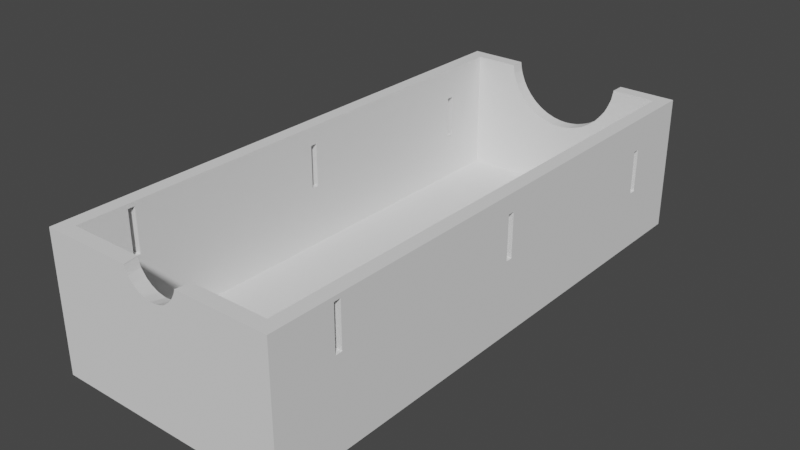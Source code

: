 # Source: InsertTemplate.blend  (saved by Blender 4.0.36; exported with 4.5.12 LTS)
import bpy
from mathutils import Matrix  # noqa: F401  (used for matrix-valued properties, if any)

bpy.ops.wm.read_factory_settings(use_empty=True)
scene = bpy.context.scene
scene.name = 'Scene'

# ---- node groups
ng_boardgamedrawer = bpy.data.node_groups.new('BoardGameDrawer', 'GeometryNodeTree')
_s = ng_boardgamedrawer.interface.new_socket(name='Geometry', in_out='OUTPUT', socket_type='NodeSocketGeometry')
_s = ng_boardgamedrawer.interface.new_socket(name='Content Size', in_out='INPUT', socket_type='NodeSocketVector')
_s.default_value = (1.2, 3.0, 0.75)
_s.min_value = 0.1
_s.max_value = 100.0
_s.description = 'Width/Depth/Height'
_s = ng_boardgamedrawer.interface.new_socket(name='Thickness', in_out='INPUT', socket_type='NodeSocketFloat')
_s.default_value = 0.1
_s.min_value = 0.05
_s.max_value = 0.5
_s = ng_boardgamedrawer.interface.new_socket(name='Hole Enable', in_out='INPUT', socket_type='NodeSocketBool')
_s.default_value = True
_s = ng_boardgamedrawer.interface.new_socket(name='Hole Size', in_out='INPUT', socket_type='NodeSocketFloat')
_s.subtype = 'FACTOR'
_s.default_value = 0.6
_s.min_value = 0.0
_s.max_value = 1.0
_s = ng_boardgamedrawer.interface.new_socket(name='Columns', in_out='INPUT', socket_type='NodeSocketInt')
_s.default_value = 1
_s.min_value = 1
_s.max_value = 5
ng_boardgamedrawer.is_modifier = True
_N = ng_boardgamedrawer.nodes; _L = ng_boardgamedrawer.links
n0 = _N.new('NodeFrame'); n0.name = 'FrameOuter'; n0.location = (-887, 89)
n0.label = 'Outer Frame'
n0.width = 789
n1 = _N.new('NodeFrame'); n1.name = 'FrameInner'; n1.location = (-913, -198)
n1.label = 'Inner Frame'
n1.width = 912
n2 = _N.new('NodeFrame'); n2.name = 'FrameHoleBottom'; n2.location = (-608, -609)
n2.label = 'Hole Bottom'
n2.width = 576
n3 = _N.new('NodeFrame'); n3.name = 'FrameVerticalOffset'; n3.location = (746, -268)
n3.label = 'Offset so that Pivot is at the bottom'
n3.width = 546
n4 = _N.new('NodeFrame'); n4.name = 'FrameColumns'; n4.location = (1403, -4)
n4.label = 'Columns'
n4.width = 1355
n5 = _N.new('NodeFrame'); n5.name = 'FrameSideHoles'; n5.location = (-1457, -1814)
n5.label = 'Side Holes'
n5.width = 1511
n6 = _N.new('NodeFrame'); n6.name = 'FrameHoleEnds'; n6.location = (-1453, -949)
n6.label = 'Hole Enable'
n6.width = 1546
n7 = _N.new('ShaderNodeCombineXYZ'); n7.name = 'Combine XYZ'; n7.location = (262, -100)
n8 = _N.new('ShaderNodeVectorMath'); n8.name = 'Vector Math'; n8.location = (437, -43)
n9 = _N.new('ShaderNodeVectorMath'); n9.name = 'Vector Math.001'; n9.location = (381, -62)
n10 = _N.new('ShaderNodeCombineXYZ'); n10.name = 'Combine XYZ.002'; n10.location = (213, -169)
n11 = _N.new('NodeGroupInput'); n11.name = 'Group Input.003'; n11.location = (30, -260)
n12 = _N.new('ShaderNodeCombineXYZ'); n12.name = 'Combine XYZ.001'; n12.location = (462, -224)
n13 = _N.new('GeometryNodeMeshCube'); n13.name = 'Cube'; n13.location = (619, -40)
n14 = _N.new('ShaderNodeMath'); n14.name = 'Math.001'; n14.location = (33, -172)
n14.hide = True
n14.operation = 'MULTIPLY'
n14.inputs[1].default_value = 2.0
n15 = _N.new('NodeGroupInput'); n15.name = 'Group Input.001'; n15.location = (30, -111)
n15.hide = True
n16 = _N.new('GeometryNodeSetPosition'); n16.name = 'Set Position'; n16.location = (742, -73)
n17 = _N.new('NodeGroupInput'); n17.name = 'Group Input'; n17.location = (-1298, -326)
n18 = _N.new('ShaderNodeVectorMath'); n18.name = 'Vector Math.003'; n18.location = (221, -50)
n18.operation = 'MULTIPLY'
n18.inputs[1].default_value = (0.4, 0.65, 10.0)
n19 = _N.new('GeometryNodeMeshCube'); n19.name = 'Cube.002'; n19.location = (406, -40)
n20 = _N.new('NodeGroupInput'); n20.name = 'Group Input.005'; n20.location = (30, -43)
n21 = _N.new('GeometryNodeMeshCube'); n21.name = 'Cube.001'; n21.location = (556, -40)
n22 = _N.new('GeometryNodeMeshBoolean'); n22.name = 'Mesh Boolean'; n22.location = (520, -343)
n22.solver = 'EXACT'
n23 = _N.new('GeometryNodeSetPosition'); n23.name = 'Set Position.001'; n23.location = (376, -40)
n24 = _N.new('ShaderNodeSeparateXYZ'); n24.name = 'Separate XYZ.001'; n24.location = (213, -163)
n24.hide = True
n25 = _N.new('ShaderNodeMath'); n25.name = 'Math.005'; n25.location = (217, -200)
n25.hide = True
n26 = _N.new('ShaderNodeCombineXYZ'); n26.name = 'Combine XYZ.004'; n26.location = (213, -280)
n26.hide = True
n27 = _N.new('NodeGroupInput'); n27.name = 'Group Input.002'; n27.location = (30, -172)
n28 = _N.new('ShaderNodeMath'); n28.name = 'Math.006'; n28.location = (216, -240)
n28.hide = True
n28.operation = 'MULTIPLY'
n29 = _N.new('ShaderNodeCombineXYZ'); n29.name = 'Combine XYZ.006'; n29.location = (906, -102)
n30 = _N.new('ShaderNodeCombineXYZ'); n30.name = 'Combine XYZ.007'; n30.location = (900, -45)
n30.hide = True
n31 = _N.new('GeometryNodeMeshLine'); n31.name = 'Mesh Line.002'; n31.location = (1173, -61)
n32 = _N.new('ShaderNodeMath'); n32.name = 'Math.011'; n32.location = (716, -51)
n32.hide = True
n32.operation = 'MULTIPLY'
n32.inputs[1].default_value = -1.0
n33 = _N.new('ShaderNodeMath'); n33.name = 'Math.015'; n33.location = (714, -109)
n33.hide = True
n33.operation = 'DIVIDE'
n33.inputs[1].default_value = 2.0
n34 = _N.new('ShaderNodeSeparateXYZ'); n34.name = 'Separate XYZ.003'; n34.location = (30, -206)
n34.hide = True
n35 = _N.new('GeometryNodeInstanceOnPoints'); n35.name = 'Instance on Points.002'; n35.location = (1172, -334)
n35.hide = True
n36 = _N.new('GeometryNodeRealizeInstances'); n36.name = 'Realize Instances.002'; n36.location = (1185, -264)
n36.hide = True
n37 = _N.new('ShaderNodeMath'); n37.name = 'Math.013'; n37.location = (267, -100)
n37.hide = True
n37.operation = 'SUBTRACT'
n37.inputs[1].default_value = 1.0
n38 = _N.new('ShaderNodeMath'); n38.name = 'Math.012'; n38.location = (277, -48)
n38.hide = True
n39 = _N.new('NodeGroupInput'); n39.name = 'Group Input.004'; n39.location = (31, -45)
n40 = _N.new('ShaderNodeMath'); n40.name = 'Math.014'; n40.location = (452, -75)
n40.hide = True
n40.operation = 'MULTIPLY'
n41 = _N.new('NodeGroupOutput'); n41.name = 'Group Output'; n41.location = (2788, -244)
n42 = _N.new('ShaderNodeCombineXYZ'); n42.name = 'Combine XYZ.005'; n42.location = (631, -151)
n43 = _N.new('ShaderNodeMath'); n43.name = 'Math.007'; n43.location = (439, -75)
n43.operation = 'MULTIPLY'
n43.inputs[1].default_value = 0.4
n44 = _N.new('NodeGroupInput'); n44.name = 'Group Input.008'; n44.location = (30, -192)
n45 = _N.new('ShaderNodeMath'); n45.name = 'Math.010'; n45.location = (438, -254)
n46 = _N.new('ShaderNodeVectorMath'); n46.name = 'Vector Math.004'; n46.location = (628, -297)
n46.operation = 'MULTIPLY'
n46.inputs[1].default_value = (-1.0, -1.0, 1.0)
n46.inputs[3].default_value = -1.0
n47 = _N.new('ShaderNodeSeparateXYZ'); n47.name = 'Separate XYZ.002'; n47.location = (234, -94)
n48 = _N.new('GeometryNodeInstanceOnPoints'); n48.name = 'Instance on Points.001'; n48.location = (1148, -46)
n48.inputs[6].default_value = (10.0, 0.04, 0.25)
n49 = _N.new('GeometryNodeMeshLine'); n49.name = 'Mesh Line.001'; n49.location = (917, -52)
n50 = _N.new('GeometryNodeMeshCube'); n50.name = 'Cube.003'; n50.location = (928, -248)
n51 = _N.new('ShaderNodeMath'); n51.name = 'Math.009'; n51.location = (437, -430)
n51.operation = 'MULTIPLY'
n51.inputs[1].default_value = 0.0
n52 = _N.new('GeometryNodeMeshBoolean'); n52.name = 'Mesh Boolean.001'; n52.location = (277, -531)
n52.operation = 'UNION'
n52.solver = 'EXACT'
n52.inputs[2].default_value = True
n53 = _N.new('GeometryNodeRealizeInstances'); n53.name = 'Realize Instances.001'; n53.location = (1341, -40)
n54 = _N.new('ShaderNodeCombineXYZ'); n54.name = 'Combine XYZ.003'; n54.location = (630, -151)
n55 = _N.new('GeometryNodeInstanceOnPoints'); n55.name = 'Instance on Points'; n55.location = (1147, -46)
n55.inputs[6].default_value = (1.0, 10.0, 1.0)
n56 = _N.new('GeometryNodeMeshLine'); n56.name = 'Mesh Line'; n56.location = (917, -52)
n56.inputs[0].default_value = 2
n57 = _N.new('GeometryNodeRealizeInstances'); n57.name = 'Realize Instances'; n57.location = (1341, -40)
n58 = _N.new('GeometryNodeMeshIcoSphere'); n58.name = 'Ico Sphere'; n58.location = (921, -300)
n58.inputs[1].default_value = 4
n59 = _N.new('ShaderNodeVectorMath'); n59.name = 'Vector Math.002'; n59.location = (625, -289)
n59.operation = 'MULTIPLY'
n59.inputs[1].default_value = (-1.0, -1.0, 1.0)
n59.inputs[3].default_value = -1.0
n60 = _N.new('ShaderNodeMath'); n60.name = 'Math.002'; n60.location = (220, -372)
n60.operation = 'MULTIPLY'
n61 = _N.new('ShaderNodeMath'); n61.name = 'Math.003'; n61.location = (437, -254)
n62 = _N.new('ShaderNodeMath'); n62.name = 'Math.004'; n62.location = (921, -437)
n62.operation = 'MULTIPLY'
n63 = _N.new('ShaderNodeMath'); n63.name = 'Math'; n63.location = (439, -75)
n63.operation = 'MULTIPLY'
n64 = _N.new('ShaderNodeSeparateXYZ'); n64.name = 'Separate XYZ'; n64.location = (254, -78)
n65 = _N.new('ShaderNodeMath'); n65.name = 'Math.016'; n65.location = (1103, -521)
n65.operation = 'MINIMUM'
n66 = _N.new('ShaderNodeMath'); n66.name = 'Math.008'; n66.location = (920, -614)
n66.operation = 'MULTIPLY'
n66.inputs[1].default_value = 0.4
n67 = _N.new('NodeGroupInput'); n67.name = 'Group Input.009'; n67.location = (1341, -534)
n68 = _N.new('NodeGroupInput'); n68.name = 'Group Input.006'; n68.location = (30, -191)
n69 = _N.new('GeometryNodeSwitch'); n69.name = 'Switch'; n69.location = (1376, -305)
n70 = _N.new('NodeGroupInput'); n70.name = 'Group Input.007'; n70.location = (676, -527)
n7.parent = n0
n8.parent = n0
n9.parent = n1
n10.parent = n1
n11.parent = n1
n12.parent = n1
n13.parent = n0
n14.parent = n0
n15.parent = n0
n16.parent = n1
n18.parent = n2
n19.parent = n2
n20.parent = n2
n21.parent = n1
n23.parent = n3
n24.parent = n3
n25.parent = n3
n26.parent = n3
n27.parent = n3
n28.parent = n3
n29.parent = n4
n30.parent = n4
n31.parent = n4
n32.parent = n4
n33.parent = n4
n34.parent = n4
n35.parent = n4
n36.parent = n4
n37.parent = n4
n38.parent = n4
n39.parent = n4
n40.parent = n4
n42.parent = n5
n43.parent = n5
n44.parent = n5
n45.parent = n5
n46.parent = n5
n47.parent = n5
n48.parent = n5
n49.parent = n5
n50.parent = n5
n51.parent = n5
n53.parent = n5
n54.parent = n6
n55.parent = n6
n56.parent = n6
n57.parent = n6
n58.parent = n6
n59.parent = n6
n60.parent = n6
n61.parent = n6
n62.parent = n6
n63.parent = n6
n64.parent = n6
n65.parent = n6
n66.parent = n6
n67.parent = n6
n68.parent = n6
n69.parent = n6
n70.parent = n6
_L.new(n17.outputs[0], n8.inputs[0])
_L.new(n7.outputs[0], n8.inputs[1])
_L.new(n14.outputs[0], n7.inputs[0])
_L.new(n12.outputs[0], n16.inputs[3])
_L.new(n10.outputs[0], n9.inputs[1])
_L.new(n17.outputs[0], n9.inputs[0])
_L.new(n52.outputs[0], n22.inputs[1])
_L.new(n20.outputs[0], n18.inputs[0])
_L.new(n11.outputs[1], n10.inputs[2])
_L.new(n11.outputs[1], n12.inputs[2])
_L.new(n15.outputs[1], n14.inputs[0])
_L.new(n14.outputs[0], n7.inputs[1])
_L.new(n8.outputs[0], n13.inputs[0])
_L.new(n13.outputs[0], n22.inputs[0])
_L.new(n16.outputs[0], n52.inputs[1])
_L.new(n9.outputs[0], n21.inputs[0])
_L.new(n21.outputs[0], n16.inputs[0])
_L.new(n18.outputs[0], n19.inputs[0])
_L.new(n19.outputs[0], n52.inputs[1])
_L.new(n15.outputs[1], n7.inputs[2])
_L.new(n68.outputs[0], n64.inputs[0])
_L.new(n64.outputs[1], n63.inputs[0])
_L.new(n63.outputs[0], n54.inputs[1])
_L.new(n54.outputs[0], n56.inputs[2])
_L.new(n54.outputs[0], n59.inputs[0])
_L.new(n59.outputs[0], n56.inputs[3])
_L.new(n64.outputs[2], n60.inputs[0])
_L.new(n60.outputs[0], n61.inputs[1])
_L.new(n68.outputs[1], n61.inputs[0])
_L.new(n61.outputs[0], n54.inputs[2])
_L.new(n56.outputs[0], n55.inputs[0])
_L.new(n55.outputs[0], n57.inputs[0])
_L.new(n58.outputs[0], n55.inputs[2])
_L.new(n70.outputs[3], n62.inputs[1])
_L.new(n27.outputs[0], n24.inputs[0])
_L.new(n27.outputs[1], n25.inputs[1])
_L.new(n24.outputs[2], n25.inputs[0])
_L.new(n25.outputs[0], n28.inputs[0])
_L.new(n28.outputs[0], n26.inputs[2])
_L.new(n26.outputs[0], n23.inputs[3])
_L.new(n44.outputs[0], n47.inputs[0])
_L.new(n47.outputs[1], n43.inputs[0])
_L.new(n43.outputs[0], n42.inputs[1])
_L.new(n42.outputs[0], n49.inputs[2])
_L.new(n42.outputs[0], n46.inputs[0])
_L.new(n46.outputs[0], n49.inputs[3])
_L.new(n47.outputs[2], n51.inputs[0])
_L.new(n51.outputs[0], n45.inputs[1])
_L.new(n44.outputs[1], n45.inputs[0])
_L.new(n45.outputs[0], n42.inputs[2])
_L.new(n49.outputs[0], n48.inputs[0])
_L.new(n48.outputs[0], n53.inputs[0])
_L.new(n50.outputs[0], n48.inputs[2])
_L.new(n35.outputs[0], n36.inputs[0])
_L.new(n39.outputs[4], n31.inputs[0])
_L.new(n31.outputs[0], n35.inputs[0])
_L.new(n22.outputs[0], n23.inputs[0])
_L.new(n23.outputs[0], n35.inputs[2])
_L.new(n36.outputs[0], n41.inputs[0])
_L.new(n39.outputs[0], n34.inputs[0])
_L.new(n29.outputs[0], n31.inputs[3])
_L.new(n30.outputs[0], n31.inputs[2])
_L.new(n32.outputs[0], n30.inputs[0])
_L.new(n33.outputs[0], n32.inputs[0])
_L.new(n33.outputs[0], n29.inputs[0])
_L.new(n34.outputs[0], n38.inputs[1])
_L.new(n39.outputs[4], n37.inputs[0])
_L.new(n38.outputs[0], n40.inputs[0])
_L.new(n37.outputs[0], n40.inputs[1])
_L.new(n40.outputs[0], n33.inputs[0])
_L.new(n39.outputs[1], n38.inputs[0])
_L.new(n64.outputs[2], n62.inputs[0])
_L.new(n64.outputs[0], n66.inputs[0])
_L.new(n62.outputs[0], n65.inputs[0])
_L.new(n66.outputs[0], n65.inputs[1])
_L.new(n65.outputs[0], n58.inputs[0])
_L.new(n53.outputs[0], n52.inputs[1])
_L.new(n57.outputs[0], n69.inputs[2])
_L.new(n69.outputs[0], n52.inputs[1])
_L.new(n70.outputs[2], n69.inputs[0])
n41.is_active_output = True
ng_auto_smooth = bpy.data.node_groups.new('Auto Smooth', 'GeometryNodeTree')
_s = ng_auto_smooth.interface.new_socket(name='Geometry', in_out='OUTPUT', socket_type='NodeSocketGeometry')
_s = ng_auto_smooth.interface.new_socket(name='Geometry', in_out='INPUT', socket_type='NodeSocketGeometry')
_s = ng_auto_smooth.interface.new_socket(name='Angle', in_out='INPUT', socket_type='NodeSocketFloat')
_s.subtype = 'ANGLE'
_s.min_value = 0.0
_s.max_value = 3.142
ng_auto_smooth.is_modifier = True
_N = ng_auto_smooth.nodes; _L = ng_auto_smooth.links
n0 = _N.new('NodeGroupOutput'); n0.name = 'Group Output'; n0.location = (480, -100)
n1 = _N.new('NodeGroupInput'); n1.name = 'Group Input'; n1.location = (-420, -300)
n2 = _N.new('NodeGroupInput'); n2.name = 'Group Input.001'; n2.location = (-60, -100)
n3 = _N.new('GeometryNodeSetShadeSmooth'); n3.name = 'Set Shade Smooth'; n3.location = (120, -100)
n3.domain = 'EDGE'
n4 = _N.new('GeometryNodeSetShadeSmooth'); n4.name = 'Set Shade Smooth.001'; n4.location = (300, -100)
n5 = _N.new('GeometryNodeInputMeshEdgeAngle'); n5.name = 'Edge Angle'; n5.location = (-420, -220)
n6 = _N.new('GeometryNodeInputEdgeSmooth'); n6.name = 'Is Edge Smooth'; n6.location = (-60, -160)
n7 = _N.new('GeometryNodeInputShadeSmooth'); n7.name = 'Is Face Smooth'; n7.location = (-240, -340)
n8 = _N.new('FunctionNodeBooleanMath'); n8.name = 'Boolean Math'; n8.location = (-60, -220)
n9 = _N.new('FunctionNodeCompare'); n9.name = 'Compare'; n9.location = (-240, -180)
n9.operation = 'LESS_EQUAL'
_L.new(n5.outputs[0], n9.inputs[0])
_L.new(n4.outputs[0], n0.inputs[0])
_L.new(n1.outputs[1], n9.inputs[1])
_L.new(n9.outputs[0], n8.inputs[0])
_L.new(n7.outputs[0], n8.inputs[1])
_L.new(n2.outputs[0], n3.inputs[0])
_L.new(n6.outputs[0], n3.inputs[1])
_L.new(n3.outputs[0], n4.inputs[0])
_L.new(n8.outputs[0], n3.inputs[2])
n0.is_active_output = True

# ---- world
world_world = bpy.data.worlds.new('World'); scene.world = world_world
world_world.use_nodes = True; world_world.node_tree.nodes.clear()
_N = world_world.node_tree.nodes; _L = world_world.node_tree.links
n0 = _N.new('ShaderNodeOutputWorld'); n0.name = 'World Output'; n0.location = (300, 300)
n1 = _N.new('ShaderNodeBackground'); n1.name = 'Background'; n1.location = (10, 300)
n1.inputs[0].default_value = (0.05088, 0.05088, 0.05088, 1.0)
_L.new(n1.outputs[0], n0.inputs[0])
n0.is_active_output = True
world_world.color = (0.05088, 0.05088, 0.05088)
world_world.use_sun_shadow = False
world_world.sun_shadow_jitter_overblur = 0.0

# ---- meshes
me_insert_test = bpy.data.meshes.new('Insert_Test')
me_insert_test.from_pydata([], [], [])
me_insert_test.update()

# ---- objects
ob_insert_test = bpy.data.objects.new('Insert_Test', me_insert_test)

# ---- transforms, parenting, visibility, modifiers, constraints
ob_insert_test.location = (0.0, 0.0, 0.0)
_m = ob_insert_test.modifiers.new('GeometryNodes', 'NODES')
_m.node_group = ng_boardgamedrawer
_gi = [s.identifier for s in ng_boardgamedrawer.interface.items_tree if s.item_type == 'SOCKET' and s.in_out == 'INPUT']
_m[_gi[0]] = (1.2, 3.0, 0.7)  # Content Size
_m[_gi[1]] = 0.08  # Thickness
_m[_gi[3]] = 0.5  # Hole Size
_m = ob_insert_test.modifiers.new('Auto Smooth', 'NODES')
_m.node_group = ng_auto_smooth
_gi = [s.identifier for s in ng_auto_smooth.interface.items_tree if s.item_type == 'SOCKET' and s.in_out == 'INPUT']
_m[_gi[1]] = 3.142  # Angle

# ---- collection membership
scene.collection.objects.link(ob_insert_test)

# ---- scene / render settings (as saved in the file)
scene.frame_start = 1; scene.frame_end = 250; scene.frame_set(1)
scene.render.engine = 'BLENDER_EEVEE_NEXT'
scene.cycles.use_denoising = False
scene.cycles.samples = 128
scene.cycles.sampling_pattern = 'TABULATED_SOBOL'
scene.cycles.use_adaptive_sampling = False
scene.view_settings.view_transform = 'Filmic'
bpy.context.view_layer.update()

# ---- added for rendering (the .blend has no active camera and no usable light): camera, sun
cam_auto = bpy.data.cameras.new('AutoCamera')
cam_auto.lens = 50.0
cam_auto.sensor_width = 36.0
cam_auto.clip_end = 1000.0
ob_auto_camera = bpy.data.objects.new('AutoCamera', cam_auto)
scene.collection.objects.link(ob_auto_camera)
ob_auto_camera.location = (3.26378, -3.91653, 3.00102)
ob_auto_camera.rotation_euler = (1.09748, -7.21219e-08, 0.694738)
scene.camera = ob_auto_camera
light_auto_sun = bpy.data.lights.new('AutoSun', 'SUN')
light_auto_sun.energy = 3.0
light_auto_sun.angle = 0.0523599
ob_auto_sun = bpy.data.objects.new('AutoSun', light_auto_sun)
scene.collection.objects.link(ob_auto_sun)
ob_auto_sun.rotation_euler = (0.872665, 0.174533, 0.523599)
bpy.context.view_layer.update()
